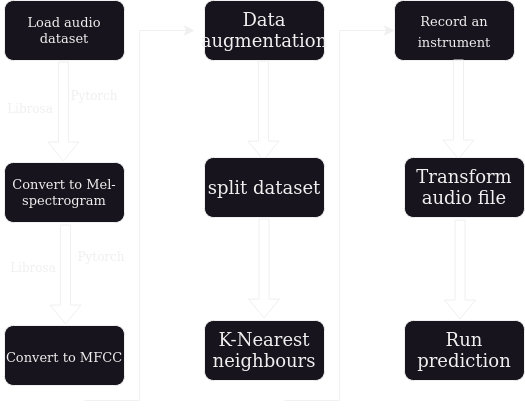

The diagram above was exported from draw.io. Its source (the exported page's mxGraphModel, read from the mxfile embedded in the PNG):
<mxGraphModel dx="1364" dy="795" grid="1" gridSize="10" guides="1" tooltips="1" connect="1" arrows="1" fold="1" page="1" pageScale="1" pageWidth="850" pageHeight="1100" math="0" shadow="0">
  <root>
    <mxCell id="0" />
    <mxCell id="1" parent="0" />
    <mxCell id="G-MGINnzb72kDTe9U7Yr-1" value="&lt;font style=&quot;font-size: 13px;&quot; face=&quot;Tahoma&quot;&gt;Load audio&lt;/font&gt;&lt;font style=&quot;font-size: 13px;&quot; face=&quot;Tahoma&quot;&gt; dataset&lt;br&gt;&lt;/font&gt;" style="rounded=1;whiteSpace=wrap;html=1;" parent="1" vertex="1">
      <mxGeometry x="80" y="60" width="120" height="60" as="geometry" />
    </mxCell>
    <mxCell id="G-MGINnzb72kDTe9U7Yr-2" value="" style="shape=flexArrow;endArrow=classic;html=1;rounded=0;" parent="1" edge="1">
      <mxGeometry width="50" height="50" relative="1" as="geometry">
        <mxPoint x="139" y="121" as="sourcePoint" />
        <mxPoint x="139" y="221" as="targetPoint" />
      </mxGeometry>
    </mxCell>
    <mxCell id="G-MGINnzb72kDTe9U7Yr-4" value="&lt;font style=&quot;font-size: 13px;&quot; face=&quot;Tahoma&quot;&gt;Convert to Mel-spectrogram&lt;br&gt;&lt;/font&gt;" style="rounded=1;whiteSpace=wrap;html=1;fontSize=14;" parent="1" vertex="1">
      <mxGeometry x="80" y="222" width="120" height="60" as="geometry" />
    </mxCell>
    <mxCell id="G-MGINnzb72kDTe9U7Yr-5" value="Librosa" style="text;html=1;strokeColor=none;fillColor=none;align=center;verticalAlign=middle;whiteSpace=wrap;rounded=0;fontFamily=Tahoma;" parent="1" vertex="1">
      <mxGeometry x="76" y="153" width="60" height="30" as="geometry" />
    </mxCell>
    <mxCell id="G-MGINnzb72kDTe9U7Yr-6" value="Pytorch" style="text;html=1;strokeColor=none;fillColor=none;align=center;verticalAlign=middle;whiteSpace=wrap;rounded=0;fontFamily=Tahoma;" parent="1" vertex="1">
      <mxGeometry x="140" y="140" width="60" height="30" as="geometry" />
    </mxCell>
    <mxCell id="G-MGINnzb72kDTe9U7Yr-12" value="&lt;font style=&quot;font-size: 13px;&quot;&gt;Convert to MFCC&lt;font style=&quot;font-size: 13px;&quot;&gt;&lt;br&gt;&lt;/font&gt;&lt;/font&gt;" style="rounded=1;whiteSpace=wrap;html=1;fontFamily=Tahoma;fontSize=18;" parent="1" vertex="1">
      <mxGeometry x="80" y="385" width="120" height="60" as="geometry" />
    </mxCell>
    <mxCell id="G-MGINnzb72kDTe9U7Yr-14" value="Librosa" style="text;html=1;strokeColor=none;fillColor=none;align=center;verticalAlign=middle;whiteSpace=wrap;rounded=0;fontFamily=Tahoma;" parent="1" vertex="1">
      <mxGeometry x="79" y="312" width="60" height="30" as="geometry" />
    </mxCell>
    <mxCell id="G-MGINnzb72kDTe9U7Yr-15" value="Pytorch" style="text;html=1;strokeColor=none;fillColor=none;align=center;verticalAlign=middle;whiteSpace=wrap;rounded=0;fontFamily=Tahoma;" parent="1" vertex="1">
      <mxGeometry x="147" y="301" width="60" height="30" as="geometry" />
    </mxCell>
    <mxCell id="G-MGINnzb72kDTe9U7Yr-16" value="" style="shape=flexArrow;endArrow=classic;html=1;rounded=0;" parent="1" edge="1">
      <mxGeometry width="50" height="50" relative="1" as="geometry">
        <mxPoint x="141" y="284" as="sourcePoint" />
        <mxPoint x="141" y="384" as="targetPoint" />
      </mxGeometry>
    </mxCell>
    <mxCell id="G-MGINnzb72kDTe9U7Yr-22" value="" style="edgeStyle=elbowEdgeStyle;elbow=horizontal;endArrow=classic;html=1;curved=0;rounded=0;endSize=8;startSize=8;" parent="1" edge="1">
      <mxGeometry width="50" height="50" relative="1" as="geometry">
        <mxPoint x="160" y="460" as="sourcePoint" />
        <mxPoint x="270" y="90" as="targetPoint" />
      </mxGeometry>
    </mxCell>
    <mxCell id="G-MGINnzb72kDTe9U7Yr-24" value="Data augmentation" style="rounded=1;whiteSpace=wrap;html=1;fontFamily=Tahoma;fontSize=18;" parent="1" vertex="1">
      <mxGeometry x="280" y="60" width="120" height="60" as="geometry" />
    </mxCell>
    <mxCell id="G-MGINnzb72kDTe9U7Yr-25" value="" style="shape=flexArrow;endArrow=classic;html=1;rounded=0;" parent="1" edge="1">
      <mxGeometry width="50" height="50" relative="1" as="geometry">
        <mxPoint x="339" y="120" as="sourcePoint" />
        <mxPoint x="339" y="220" as="targetPoint" />
      </mxGeometry>
    </mxCell>
    <mxCell id="G-MGINnzb72kDTe9U7Yr-28" value="split dataset" style="rounded=1;whiteSpace=wrap;html=1;fontFamily=Tahoma;fontSize=18;" parent="1" vertex="1">
      <mxGeometry x="280" y="217" width="120" height="60" as="geometry" />
    </mxCell>
    <mxCell id="G-MGINnzb72kDTe9U7Yr-29" value="" style="shape=flexArrow;endArrow=classic;html=1;rounded=0;" parent="1" edge="1">
      <mxGeometry width="50" height="50" relative="1" as="geometry">
        <mxPoint x="339.5" y="278" as="sourcePoint" />
        <mxPoint x="339.5" y="378" as="targetPoint" />
      </mxGeometry>
    </mxCell>
    <mxCell id="G-MGINnzb72kDTe9U7Yr-30" value="K-Nearest neighbours" style="rounded=1;whiteSpace=wrap;html=1;fontFamily=Tahoma;fontSize=18;" parent="1" vertex="1">
      <mxGeometry x="280" y="380" width="120" height="60" as="geometry" />
    </mxCell>
    <mxCell id="G-MGINnzb72kDTe9U7Yr-31" value="" style="edgeStyle=elbowEdgeStyle;elbow=horizontal;endArrow=classic;html=1;curved=0;rounded=0;endSize=8;startSize=8;" parent="1" edge="1">
      <mxGeometry width="50" height="50" relative="1" as="geometry">
        <mxPoint x="360" y="460" as="sourcePoint" />
        <mxPoint x="470" y="90" as="targetPoint" />
      </mxGeometry>
    </mxCell>
    <mxCell id="G-MGINnzb72kDTe9U7Yr-32" value="&lt;font style=&quot;font-size: 13px;&quot;&gt;Record an instrument&lt;br&gt;&lt;/font&gt;" style="rounded=1;whiteSpace=wrap;html=1;fontFamily=Tahoma;fontSize=18;" parent="1" vertex="1">
      <mxGeometry x="470" y="60" width="120" height="60" as="geometry" />
    </mxCell>
    <mxCell id="G-MGINnzb72kDTe9U7Yr-33" value="" style="shape=flexArrow;endArrow=classic;html=1;rounded=0;" parent="1" edge="1">
      <mxGeometry width="50" height="50" relative="1" as="geometry">
        <mxPoint x="534" y="119" as="sourcePoint" />
        <mxPoint x="534" y="219" as="targetPoint" />
      </mxGeometry>
    </mxCell>
    <mxCell id="G-MGINnzb72kDTe9U7Yr-34" value="Transform audio file" style="rounded=1;whiteSpace=wrap;html=1;fontFamily=Tahoma;fontSize=18;" parent="1" vertex="1">
      <mxGeometry x="480" y="217" width="120" height="60" as="geometry" />
    </mxCell>
    <mxCell id="G-MGINnzb72kDTe9U7Yr-35" value="" style="shape=flexArrow;endArrow=classic;html=1;rounded=0;" parent="1" edge="1">
      <mxGeometry width="50" height="50" relative="1" as="geometry">
        <mxPoint x="535.5" y="279" as="sourcePoint" />
        <mxPoint x="535.5" y="379" as="targetPoint" />
      </mxGeometry>
    </mxCell>
    <mxCell id="G-MGINnzb72kDTe9U7Yr-36" value="Run prediction" style="rounded=1;whiteSpace=wrap;html=1;fontFamily=Tahoma;fontSize=18;" parent="1" vertex="1">
      <mxGeometry x="480" y="380" width="120" height="60" as="geometry" />
    </mxCell>
  </root>
</mxGraphModel>